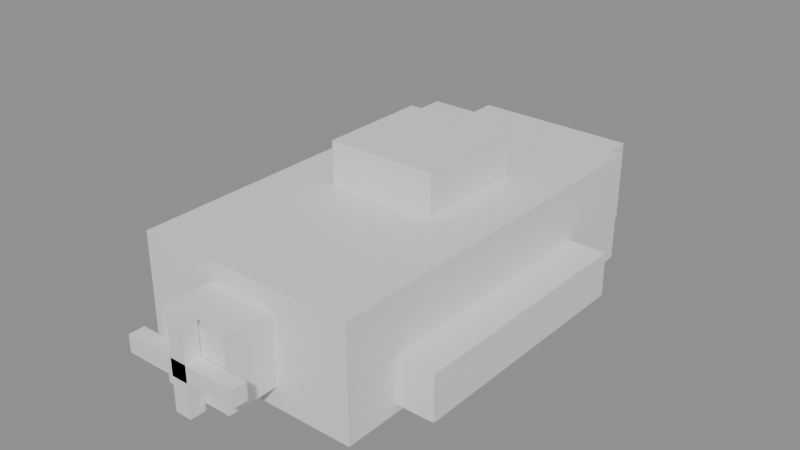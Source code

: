 # Source: modelos_provisionales.blend  (saved by Blender 5.2.44; exported with 4.5.12 LTS)
import bpy
from mathutils import Matrix  # noqa: F401  (used for matrix-valued properties, if any)

bpy.ops.wm.read_factory_settings(use_empty=True)
scene = bpy.context.scene
scene.name = 'submarine'

# ---- materials (node trees are filled in below, after node groups)
mat_yellow = bpy.data.materials.new('yellow')
mat_yellow.diffuse_color = (0.95, 0.56, 0.05, 1.0)
mat_navy = bpy.data.materials.new('navy')
mat_navy.diffuse_color = (0.028, 0.065, 0.1, 1.0)
mat_glass = bpy.data.materials.new('glass')
mat_glass.diffuse_color = (0.1, 0.66, 0.79, 1.0)
mat_steel = bpy.data.materials.new('steel')
mat_steel.diffuse_color = (0.36, 0.46, 0.52, 1.0)

# ---- material node trees
mat_yellow.use_nodes = True; mat_yellow.node_tree.nodes.clear()
_N = mat_yellow.node_tree.nodes; _L = mat_yellow.node_tree.links
n0 = _N.new('ShaderNodeBsdfPrincipled'); n0.name = 'Principled BSDF'; n0.location = (-200, 100)
n0.inputs[10].default_value = 0.005
n1 = _N.new('ShaderNodeOutputMaterial'); n1.name = 'Material Output'; n1.location = (200, 100)
_L.new(n0.outputs[0], n1.inputs[0])
n1.is_active_output = True
mat_navy.use_nodes = True; mat_navy.node_tree.nodes.clear()
_N = mat_navy.node_tree.nodes; _L = mat_navy.node_tree.links
n0 = _N.new('ShaderNodeBsdfPrincipled'); n0.name = 'Principled BSDF'; n0.location = (-200, 100)
n0.inputs[10].default_value = 0.005
n1 = _N.new('ShaderNodeOutputMaterial'); n1.name = 'Material Output'; n1.location = (200, 100)
_L.new(n0.outputs[0], n1.inputs[0])
n1.is_active_output = True
mat_glass.use_nodes = True; mat_glass.node_tree.nodes.clear()
_N = mat_glass.node_tree.nodes; _L = mat_glass.node_tree.links
n0 = _N.new('ShaderNodeBsdfPrincipled'); n0.name = 'Principled BSDF'; n0.location = (-200, 100)
n0.inputs[10].default_value = 0.005
n1 = _N.new('ShaderNodeOutputMaterial'); n1.name = 'Material Output'; n1.location = (200, 100)
_L.new(n0.outputs[0], n1.inputs[0])
n1.is_active_output = True
mat_steel.use_nodes = True; mat_steel.node_tree.nodes.clear()
_N = mat_steel.node_tree.nodes; _L = mat_steel.node_tree.links
n0 = _N.new('ShaderNodeBsdfPrincipled'); n0.name = 'Principled BSDF'; n0.location = (-200, 100)
n0.inputs[10].default_value = 0.005
n1 = _N.new('ShaderNodeOutputMaterial'); n1.name = 'Material Output'; n1.location = (200, 100)
_L.new(n0.outputs[0], n1.inputs[0])
n1.is_active_output = True

# ---- meshes
me_submarine = bpy.data.meshes.new('submarine')
me_submarine.from_pydata([(-4.0, -7.0, -2.0), (-4.0, -7.0, 2.0), (-4.0, 7.0, -2.0), (-4.0, 7.0, 2.0), (4.0, -7.0, -2.0), (4.0, -7.0, 2.0), (4.0, 7.0, -2.0), (4.0, 7.0, 2.0), (-3.0, 7.0, -1.5), (-3.0, 7.0, 1.5), (-3.0, 9.0, -1.5), (-3.0, 9.0, 1.5), (3.0, 7.0, -1.5), (3.0, 7.0, 1.5), (3.0, 9.0, -1.5), (3.0, 9.0, 1.5), (-2.0, -1.0, 1.5), (-2.0, -1.0, 3.5), (-2.0, 3.0, 1.5), (-2.0, 3.0, 3.5), (2.0, -1.0, 1.5), (2.0, -1.0, 3.5), (2.0, 3.0, 1.5), (2.0, 3.0, 3.5), (-1.5, 2.9, 1.95), (-1.5, 2.9, 3.05), (-1.5, 3.3, 1.95), (-1.5, 3.3, 3.05), (1.5, 2.9, 1.95), (1.5, 2.9, 3.05), (1.5, 3.3, 1.95), (1.5, 3.3, 3.05), (-2.0, 8.9, -0.35), (-2.0, 8.9, 1.15), (-2.0, 9.3, -0.35), (-2.0, 9.3, 1.15), (2.0, 8.9, -0.35), (2.0, 8.9, 1.15), (2.0, 9.3, -0.35), (2.0, 9.3, 1.15), (-5.35, -5.0, -1.7), (-5.35, -5.0, -0.1), (-5.35, 4.0, -1.7), (-5.35, 4.0, -0.1), (-3.65, -5.0, -1.7), (-3.65, -5.0, -0.1), (-3.65, 4.0, -1.7), (-3.65, 4.0, -0.1), (3.65, -5.0, -1.7), (3.65, -5.0, -0.1), (3.65, 4.0, -1.7), (3.65, 4.0, -0.1), (5.35, -5.0, -1.7), (5.35, -5.0, -0.1), (5.35, 4.0, -1.7), (5.35, 4.0, -0.1), (-1.25, -8.8, -1.25), (-1.25, -8.8, 1.25), (-1.25, -6.8, -1.25), (-1.25, -6.8, 1.25), (1.25, -8.8, -1.25), (1.25, -8.8, 1.25), (1.25, -6.8, -1.25), (1.25, -6.8, 1.25), (-2.1, -9.375, -0.3), (-2.1, -9.375, 0.3), (-2.1, -8.825, -0.3), (-2.1, -8.825, 0.3), (2.1, -9.375, -0.3), (2.1, -9.375, 0.3), (2.1, -8.825, -0.3), (2.1, -8.825, 0.3), (-0.3, -9.375, -1.5), (-0.3, -9.375, 1.5), (-0.3, -8.825, -1.5), (-0.3, -8.825, 1.5), (0.3, -9.375, -1.5), (0.3, -9.375, 1.5), (0.3, -8.825, -1.5), (0.3, -8.825, 1.5)], [], [(0, 1, 3, 2), (4, 6, 7, 5), (0, 4, 5, 1), (2, 3, 7, 6), (0, 2, 6, 4), (1, 5, 7, 3), (8, 9, 11, 10), (12, 14, 15, 13), (8, 12, 13, 9), (10, 11, 15, 14), (8, 10, 14, 12), (9, 13, 15, 11), (16, 17, 19, 18), (20, 22, 23, 21), (16, 20, 21, 17), (18, 19, 23, 22), (16, 18, 22, 20), (17, 21, 23, 19), (24, 25, 27, 26), (28, 30, 31, 29), (24, 28, 29, 25), (26, 27, 31, 30), (24, 26, 30, 28), (25, 29, 31, 27), (32, 33, 35, 34), (36, 38, 39, 37), (32, 36, 37, 33), (34, 35, 39, 38), (32, 34, 38, 36), (33, 37, 39, 35), (40, 41, 43, 42), (44, 46, 47, 45), (40, 44, 45, 41), (42, 43, 47, 46), (40, 42, 46, 44), (41, 45, 47, 43), (48, 49, 51, 50), (52, 54, 55, 53), (48, 52, 53, 49), (50, 51, 55, 54), (48, 50, 54, 52), (49, 53, 55, 51), (56, 57, 59, 58), (60, 62, 63, 61), (56, 60, 61, 57), (58, 59, 63, 62), (56, 58, 62, 60), (57, 61, 63, 59), (64, 65, 67, 66), (68, 70, 71, 69), (64, 68, 69, 65), (66, 67, 71, 70), (64, 66, 70, 68), (65, 69, 71, 67), (72, 73, 75, 74), (76, 78, 79, 77), (72, 76, 77, 73), (74, 75, 79, 78), (72, 74, 78, 76), (73, 77, 79, 75)])
me_submarine.polygons.foreach_set('material_index', [0, 0, 0, 0, 0, 0, 0, 0, 0, 0, 0, 0, 1, 1, 1, 1, 1, 1, 2, 2, 2, 2, 2, 2, 2, 2, 2, 2, 2, 2, 1, 1, 1, 1, 1, 1, 1, 1, 1, 1, 1, 1, 3, 3, 3, 3, 3, 3, 1, 1, 1, 1, 1, 1, 1, 1, 1, 1, 1, 1])
me_submarine.materials.append(mat_yellow)
me_submarine.materials.append(mat_navy)
me_submarine.materials.append(mat_glass)
me_submarine.materials.append(mat_steel)
me_submarine.update()

# ---- objects
ob_submarine = bpy.data.objects.new('submarine', me_submarine)

# ---- transforms, parenting, visibility, modifiers, constraints
ob_submarine.location = (0.0, 0.0, 0.0)

# ---- collection membership
scene.collection.objects.link(ob_submarine)

# ---- scene / render settings (as saved in the file)
scene.frame_start = 1; scene.frame_end = 250; scene.frame_set(1)
scene.render.engine = 'BLENDER_EEVEE_NEXT'
scene.render.bake_bias = 0.0
scene.render.bake_samples = 0
scene.render.compositor_device = 'GPU'
scene.eevee.use_volume_custom_range = False
scene.eevee.fast_gi_thickness_near = 0.1
scene.eevee.fast_gi_thickness_far = 0.0
scene.eevee.ray_tracing_options.screen_trace_thickness = 0.1
bpy.context.view_layer.update()

# ---- added for rendering (the .blend has no active camera and no usable light): camera, sun + grey world if the file has none
cam_auto = bpy.data.cameras.new('AutoCamera')
cam_auto.lens = 50.0
cam_auto.sensor_width = 36.0
cam_auto.clip_end = 1000.0
ob_auto_camera = bpy.data.objects.new('AutoCamera', cam_auto)
scene.collection.objects.link(ob_auto_camera)
ob_auto_camera.location = (20.5536, -24.7019, 17.1929)
ob_auto_camera.rotation_euler = (1.09748, -7.21219e-08, 0.694738)
scene.camera = ob_auto_camera
light_auto_sun = bpy.data.lights.new('AutoSun', 'SUN')
light_auto_sun.energy = 3.0
light_auto_sun.angle = 0.0523599
ob_auto_sun = bpy.data.objects.new('AutoSun', light_auto_sun)
scene.collection.objects.link(ob_auto_sun)
ob_auto_sun.rotation_euler = (0.872665, 0.174533, 0.523599)
if scene.world is None:
    world_auto = bpy.data.worlds.new('AutoWorld')
    world_auto.color = (0.3, 0.3, 0.3)
    scene.world = world_auto
bpy.context.view_layer.update()
